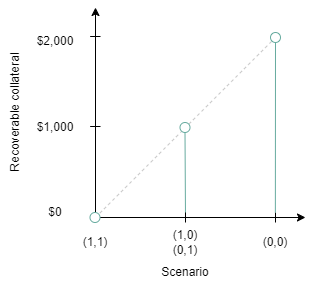

The diagram above was exported from draw.io. Its source (the exported page's mxGraphModel, read from the mxfile embedded in the PNG):
<mxGraphModel dx="925" dy="481" grid="1" gridSize="10" guides="1" tooltips="1" connect="1" arrows="1" fold="1" page="1" pageScale="1" pageWidth="827" pageHeight="1169" math="0" shadow="0">
  <root>
    <mxCell id="0" />
    <mxCell id="1" parent="0" />
    <mxCell id="2" value="" style="endArrow=none;html=1;strokeWidth=1;rounded=0;strokeColor=#67AB9F;entryX=0.5;entryY=1;entryDx=0;entryDy=0;" edge="1" target="16" parent="1">
      <mxGeometry width="50" height="50" relative="1" as="geometry">
        <mxPoint x="230" y="1360" as="sourcePoint" />
        <mxPoint x="416" y="1150" as="targetPoint" />
      </mxGeometry>
    </mxCell>
    <mxCell id="3" value="" style="endArrow=none;dashed=1;html=1;strokeWidth=1;rounded=0;strokeColor=#CCCCCC;" edge="1" parent="1">
      <mxGeometry width="50" height="50" relative="1" as="geometry">
        <mxPoint x="140" y="1360" as="sourcePoint" />
        <mxPoint x="320" y="1180" as="targetPoint" />
      </mxGeometry>
    </mxCell>
    <mxCell id="4" value="" style="edgeStyle=orthogonalEdgeStyle;rounded=0;orthogonalLoop=1;jettySize=auto;html=1;strokeColor=#000000;" edge="1" parent="1">
      <mxGeometry relative="1" as="geometry">
        <mxPoint x="140" y="1360" as="sourcePoint" />
        <mxPoint x="350" y="1360" as="targetPoint" />
      </mxGeometry>
    </mxCell>
    <mxCell id="5" value="" style="edgeStyle=orthogonalEdgeStyle;rounded=0;orthogonalLoop=1;jettySize=auto;html=1;strokeColor=#000000;" edge="1" parent="1">
      <mxGeometry relative="1" as="geometry">
        <mxPoint x="140" y="1360" as="sourcePoint" />
        <mxPoint x="140" y="1150" as="targetPoint" />
      </mxGeometry>
    </mxCell>
    <mxCell id="6" value="(1,1)" style="text;html=1;align=center;verticalAlign=middle;whiteSpace=wrap;rounded=0;" vertex="1" parent="1">
      <mxGeometry x="110" y="1370" width="60" height="30" as="geometry" />
    </mxCell>
    <mxCell id="7" value="(1,0)&lt;br&gt;(0,1)" style="text;html=1;align=center;verticalAlign=middle;whiteSpace=wrap;rounded=0;" vertex="1" parent="1">
      <mxGeometry x="200" y="1370" width="60" height="30" as="geometry" />
    </mxCell>
    <mxCell id="8" value="(0,0)" style="text;html=1;align=center;verticalAlign=middle;whiteSpace=wrap;rounded=0;" vertex="1" parent="1">
      <mxGeometry x="290" y="1370" width="60" height="30" as="geometry" />
    </mxCell>
    <mxCell id="9" value="" style="endArrow=none;html=1;rounded=0;strokeColor=#000000;" edge="1" parent="1">
      <mxGeometry width="50" height="50" relative="1" as="geometry">
        <mxPoint x="320" y="1365" as="sourcePoint" />
        <mxPoint x="320" y="1355" as="targetPoint" />
      </mxGeometry>
    </mxCell>
    <mxCell id="10" value="" style="endArrow=none;html=1;rounded=0;strokeColor=#000000;" edge="1" parent="1">
      <mxGeometry width="50" height="50" relative="1" as="geometry">
        <mxPoint x="230" y="1365" as="sourcePoint" />
        <mxPoint x="230" y="1355" as="targetPoint" />
      </mxGeometry>
    </mxCell>
    <mxCell id="11" value="$1,000" style="text;html=1;align=center;verticalAlign=middle;whiteSpace=wrap;rounded=0;" vertex="1" parent="1">
      <mxGeometry x="70" y="1255" width="60" height="30" as="geometry" />
    </mxCell>
    <mxCell id="12" value="$0" style="text;html=1;align=center;verticalAlign=middle;whiteSpace=wrap;rounded=0;" vertex="1" parent="1">
      <mxGeometry x="70" y="1340" width="60" height="30" as="geometry" />
    </mxCell>
    <mxCell id="13" value="$2,000" style="text;html=1;align=center;verticalAlign=middle;whiteSpace=wrap;rounded=0;" vertex="1" parent="1">
      <mxGeometry x="70" y="1169" width="60" height="30" as="geometry" />
    </mxCell>
    <mxCell id="14" value="" style="endArrow=none;html=1;rounded=0;strokeColor=#000000;" edge="1" parent="1">
      <mxGeometry width="50" height="50" relative="1" as="geometry">
        <mxPoint x="134.64516129032245" y="1179.0000000000005" as="sourcePoint" />
        <mxPoint x="145" y="1179" as="targetPoint" />
      </mxGeometry>
    </mxCell>
    <mxCell id="15" value="" style="endArrow=none;html=1;rounded=0;strokeColor=#000000;" edge="1" parent="1">
      <mxGeometry width="50" height="50" relative="1" as="geometry">
        <mxPoint x="134.64516129032245" y="1269.0000000000005" as="sourcePoint" />
        <mxPoint x="145" y="1269" as="targetPoint" />
      </mxGeometry>
    </mxCell>
    <mxCell id="16" value="" style="ellipse;whiteSpace=wrap;html=1;aspect=fixed;strokeColor=#67AB9F;" vertex="1" parent="1">
      <mxGeometry x="224.5" y="1265" width="10" height="10" as="geometry" />
    </mxCell>
    <mxCell id="17" value="" style="ellipse;whiteSpace=wrap;html=1;aspect=fixed;strokeColor=#67AB9F;" vertex="1" parent="1">
      <mxGeometry x="315" y="1175" width="10" height="10" as="geometry" />
    </mxCell>
    <mxCell id="18" value="" style="endArrow=none;html=1;strokeWidth=1;rounded=0;strokeColor=#67AB9F;entryX=0.5;entryY=1;entryDx=0;entryDy=0;" edge="1" target="17" parent="1">
      <mxGeometry width="50" height="50" relative="1" as="geometry">
        <mxPoint x="319.87" y="1355" as="sourcePoint" />
        <mxPoint x="319.87" y="1270" as="targetPoint" />
      </mxGeometry>
    </mxCell>
    <mxCell id="19" value="" style="ellipse;whiteSpace=wrap;html=1;aspect=fixed;strokeColor=#67AB9F;" vertex="1" parent="1">
      <mxGeometry x="134.5" y="1355" width="10" height="10" as="geometry" />
    </mxCell>
    <mxCell id="20" value="Recoverable collateral" style="text;html=1;align=center;verticalAlign=middle;whiteSpace=wrap;rounded=0;rotation=-90;" vertex="1" parent="1">
      <mxGeometry x="-35" y="1240" width="190" height="30" as="geometry" />
    </mxCell>
    <mxCell id="21" value="Scenario" style="text;html=1;align=center;verticalAlign=middle;whiteSpace=wrap;rounded=0;" vertex="1" parent="1">
      <mxGeometry x="179.5" y="1400" width="100" height="30" as="geometry" />
    </mxCell>
  </root>
</mxGraphModel>